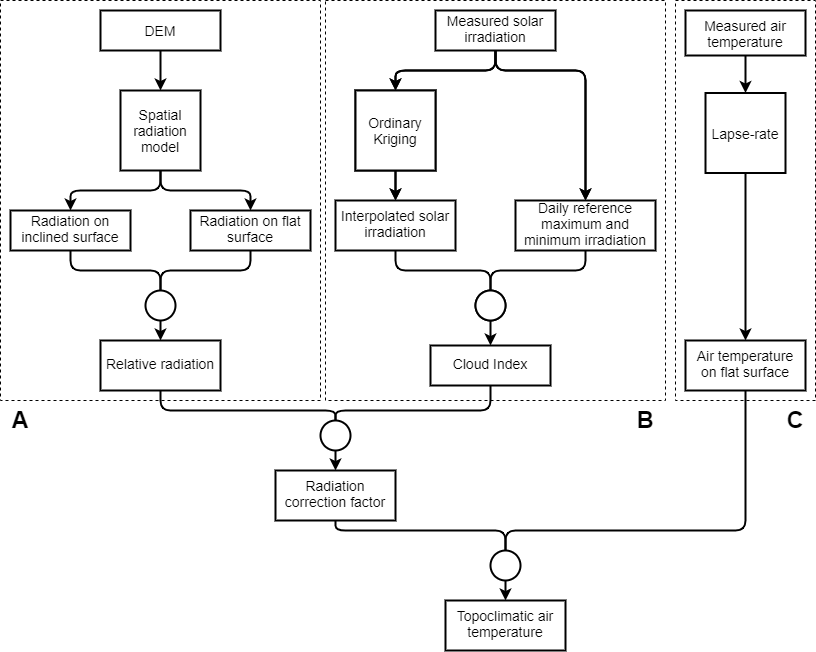

The diagram above was exported from draw.io. Its source (the exported page's mxGraphModel, read from the mxfile embedded in the PNG):
<mxGraphModel dx="1422" dy="762" grid="1" gridSize="10" guides="1" tooltips="1" connect="1" arrows="1" fold="1" page="1" pageScale="1" pageWidth="827" pageHeight="1169" math="0" shadow="0">
  <root>
    <mxCell id="WIyWlLk6GJQsqaUBKTNV-0" />
    <mxCell id="WIyWlLk6GJQsqaUBKTNV-1" parent="WIyWlLk6GJQsqaUBKTNV-0" />
    <mxCell id="obwQHcU3FtxdVGJm_S3e-7" value="" style="rounded=0;whiteSpace=wrap;html=1;dashed=1;fontSize=14;" parent="WIyWlLk6GJQsqaUBKTNV-1" vertex="1">
      <mxGeometry x="680" width="140" height="400" as="geometry" />
    </mxCell>
    <mxCell id="obwQHcU3FtxdVGJm_S3e-1" value="" style="rounded=0;whiteSpace=wrap;html=1;dashed=1;fontSize=14;" parent="WIyWlLk6GJQsqaUBKTNV-1" vertex="1">
      <mxGeometry x="5" width="320" height="400" as="geometry" />
    </mxCell>
    <mxCell id="obwQHcU3FtxdVGJm_S3e-0" value="" style="rounded=0;whiteSpace=wrap;html=1;dashed=1;fontSize=14;" parent="WIyWlLk6GJQsqaUBKTNV-1" vertex="1">
      <mxGeometry x="330" width="340" height="400" as="geometry" />
    </mxCell>
    <mxCell id="OydYwtiSMRGFz_SsJu1V-10" style="edgeStyle=orthogonalEdgeStyle;rounded=1;orthogonalLoop=1;jettySize=auto;html=1;exitX=0.5;exitY=1;exitDx=0;exitDy=0;entryX=0.5;entryY=0;entryDx=0;entryDy=0;strokeWidth=2;fontSize=14;" parent="WIyWlLk6GJQsqaUBKTNV-1" source="WIyWlLk6GJQsqaUBKTNV-3" target="OydYwtiSMRGFz_SsJu1V-47" edge="1">
      <mxGeometry relative="1" as="geometry">
        <mxPoint x="165" y="80" as="targetPoint" />
      </mxGeometry>
    </mxCell>
    <mxCell id="WIyWlLk6GJQsqaUBKTNV-3" value="DEM" style="rounded=1;whiteSpace=wrap;html=1;fontSize=14;glass=0;strokeWidth=2;shadow=0;arcSize=0;" parent="WIyWlLk6GJQsqaUBKTNV-1" vertex="1">
      <mxGeometry x="105" y="10" width="120" height="40" as="geometry" />
    </mxCell>
    <mxCell id="OydYwtiSMRGFz_SsJu1V-3" value="" style="edgeStyle=orthogonalEdgeStyle;rounded=1;orthogonalLoop=1;jettySize=auto;html=1;exitX=0.5;exitY=1;exitDx=0;exitDy=0;strokeWidth=2;fontSize=14;" parent="WIyWlLk6GJQsqaUBKTNV-1" source="OydYwtiSMRGFz_SsJu1V-47" target="OydYwtiSMRGFz_SsJu1V-2" edge="1">
      <mxGeometry relative="1" as="geometry">
        <mxPoint x="165" y="160" as="sourcePoint" />
      </mxGeometry>
    </mxCell>
    <mxCell id="OydYwtiSMRGFz_SsJu1V-4" style="edgeStyle=orthogonalEdgeStyle;rounded=1;orthogonalLoop=1;jettySize=auto;html=1;exitX=0.5;exitY=1;exitDx=0;exitDy=0;entryX=0.5;entryY=0;entryDx=0;entryDy=0;startArrow=none;startFill=0;endArrow=classic;endFill=1;strokeWidth=2;fontSize=14;" parent="WIyWlLk6GJQsqaUBKTNV-1" source="OydYwtiSMRGFz_SsJu1V-47" target="OydYwtiSMRGFz_SsJu1V-5" edge="1">
      <mxGeometry relative="1" as="geometry">
        <mxPoint x="245" y="210" as="targetPoint" />
        <mxPoint x="165" y="160" as="sourcePoint" />
      </mxGeometry>
    </mxCell>
    <mxCell id="OydYwtiSMRGFz_SsJu1V-9" style="edgeStyle=orthogonalEdgeStyle;rounded=1;orthogonalLoop=1;jettySize=auto;html=1;exitX=0.5;exitY=1;exitDx=0;exitDy=0;entryX=0.5;entryY=0;entryDx=0;entryDy=0;endArrow=none;endFill=0;strokeWidth=2;fontSize=14;" parent="WIyWlLk6GJQsqaUBKTNV-1" source="OydYwtiSMRGFz_SsJu1V-2" target="OydYwtiSMRGFz_SsJu1V-6" edge="1">
      <mxGeometry relative="1" as="geometry" />
    </mxCell>
    <mxCell id="OydYwtiSMRGFz_SsJu1V-2" value="Radiation on inclined surface" style="whiteSpace=wrap;html=1;shadow=0;strokeWidth=2;spacing=6;spacingTop=-4;fontSize=14;" parent="WIyWlLk6GJQsqaUBKTNV-1" vertex="1">
      <mxGeometry x="15" y="210" width="120" height="40" as="geometry" />
    </mxCell>
    <mxCell id="OydYwtiSMRGFz_SsJu1V-8" style="edgeStyle=orthogonalEdgeStyle;rounded=1;orthogonalLoop=1;jettySize=auto;html=1;exitX=0.5;exitY=1;exitDx=0;exitDy=0;entryX=0.5;entryY=0;entryDx=0;entryDy=0;endArrow=none;endFill=0;strokeWidth=2;fontSize=14;" parent="WIyWlLk6GJQsqaUBKTNV-1" source="OydYwtiSMRGFz_SsJu1V-5" target="OydYwtiSMRGFz_SsJu1V-6" edge="1">
      <mxGeometry relative="1" as="geometry">
        <mxPoint x="245" y="250" as="sourcePoint" />
      </mxGeometry>
    </mxCell>
    <mxCell id="OydYwtiSMRGFz_SsJu1V-5" value="Radiation on flat surface" style="whiteSpace=wrap;html=1;shadow=0;strokeWidth=2;spacing=6;spacingTop=-4;fontSize=14;" parent="WIyWlLk6GJQsqaUBKTNV-1" vertex="1">
      <mxGeometry x="195" y="210" width="120" height="40" as="geometry" />
    </mxCell>
    <mxCell id="OydYwtiSMRGFz_SsJu1V-14" style="edgeStyle=orthogonalEdgeStyle;rounded=1;orthogonalLoop=1;jettySize=auto;html=1;exitX=0.5;exitY=1;exitDx=0;exitDy=0;strokeWidth=2;fontSize=14;" parent="WIyWlLk6GJQsqaUBKTNV-1" source="OydYwtiSMRGFz_SsJu1V-6" target="OydYwtiSMRGFz_SsJu1V-12" edge="1">
      <mxGeometry relative="1" as="geometry" />
    </mxCell>
    <mxCell id="OydYwtiSMRGFz_SsJu1V-6" value="" style="ellipse;whiteSpace=wrap;html=1;aspect=fixed;strokeWidth=2;fontSize=14;" parent="WIyWlLk6GJQsqaUBKTNV-1" vertex="1">
      <mxGeometry x="150" y="290" width="30" height="30" as="geometry" />
    </mxCell>
    <mxCell id="OydYwtiSMRGFz_SsJu1V-19" style="edgeStyle=orthogonalEdgeStyle;rounded=1;orthogonalLoop=1;jettySize=auto;html=1;exitX=0.5;exitY=1;exitDx=0;exitDy=0;entryX=0.5;entryY=0;entryDx=0;entryDy=0;endArrow=none;endFill=0;strokeWidth=2;fontSize=14;" parent="WIyWlLk6GJQsqaUBKTNV-1" source="OydYwtiSMRGFz_SsJu1V-12" target="OydYwtiSMRGFz_SsJu1V-17" edge="1">
      <mxGeometry relative="1" as="geometry">
        <Array as="points">
          <mxPoint x="165" y="410" />
          <mxPoint x="340" y="410" />
        </Array>
      </mxGeometry>
    </mxCell>
    <mxCell id="OydYwtiSMRGFz_SsJu1V-12" value="Relative radiation" style="whiteSpace=wrap;html=1;shadow=0;strokeWidth=2;spacing=6;spacingTop=-4;fontSize=14;" parent="WIyWlLk6GJQsqaUBKTNV-1" vertex="1">
      <mxGeometry x="105" y="340" width="120" height="50" as="geometry" />
    </mxCell>
    <mxCell id="OydYwtiSMRGFz_SsJu1V-25" style="edgeStyle=orthogonalEdgeStyle;rounded=1;orthogonalLoop=1;jettySize=auto;html=1;exitX=0.5;exitY=1;exitDx=0;exitDy=0;entryX=0.5;entryY=0;entryDx=0;entryDy=0;strokeWidth=2;fontSize=14;" parent="WIyWlLk6GJQsqaUBKTNV-1" source="OydYwtiSMRGFz_SsJu1V-51" target="OydYwtiSMRGFz_SsJu1V-23" edge="1">
      <mxGeometry relative="1" as="geometry">
        <mxPoint x="440" y="462.5" as="sourcePoint" />
      </mxGeometry>
    </mxCell>
    <mxCell id="OydYwtiSMRGFz_SsJu1V-55" style="rounded=1;orthogonalLoop=1;jettySize=auto;html=1;exitX=0.5;exitY=1;exitDx=0;exitDy=0;entryX=0.5;entryY=0;entryDx=0;entryDy=0;startArrow=none;startFill=0;endArrow=none;endFill=0;edgeStyle=orthogonalEdgeStyle;strokeWidth=2;fontSize=14;" parent="WIyWlLk6GJQsqaUBKTNV-1" target="OydYwtiSMRGFz_SsJu1V-17" edge="1">
      <mxGeometry relative="1" as="geometry">
        <Array as="points">
          <mxPoint x="495" y="410" />
          <mxPoint x="340" y="410" />
        </Array>
        <mxPoint x="495" y="380" as="sourcePoint" />
      </mxGeometry>
    </mxCell>
    <mxCell id="obwQHcU3FtxdVGJm_S3e-22" value="" style="edgeStyle=orthogonalEdgeStyle;rounded=1;orthogonalLoop=1;jettySize=auto;html=1;strokeWidth=2;fontSize=14;" parent="WIyWlLk6GJQsqaUBKTNV-1" source="OydYwtiSMRGFz_SsJu1V-17" target="OydYwtiSMRGFz_SsJu1V-21" edge="1">
      <mxGeometry relative="1" as="geometry" />
    </mxCell>
    <mxCell id="OydYwtiSMRGFz_SsJu1V-17" value="" style="ellipse;whiteSpace=wrap;html=1;aspect=fixed;strokeWidth=2;fontSize=14;" parent="WIyWlLk6GJQsqaUBKTNV-1" vertex="1">
      <mxGeometry x="325" y="420" width="30" height="30" as="geometry" />
    </mxCell>
    <mxCell id="obwQHcU3FtxdVGJm_S3e-20" style="edgeStyle=orthogonalEdgeStyle;rounded=1;orthogonalLoop=1;jettySize=auto;html=1;exitX=0.5;exitY=1;exitDx=0;exitDy=0;entryX=0.5;entryY=0;entryDx=0;entryDy=0;strokeWidth=2;endArrow=none;endFill=0;fontSize=14;" parent="WIyWlLk6GJQsqaUBKTNV-1" source="OydYwtiSMRGFz_SsJu1V-21" target="OydYwtiSMRGFz_SsJu1V-26" edge="1">
      <mxGeometry relative="1" as="geometry">
        <Array as="points">
          <mxPoint x="340" y="530" />
          <mxPoint x="510" y="530" />
        </Array>
      </mxGeometry>
    </mxCell>
    <mxCell id="OydYwtiSMRGFz_SsJu1V-21" value="Radiation correction factor" style="whiteSpace=wrap;html=1;shadow=0;strokeWidth=2;spacing=6;spacingTop=-4;fontSize=14;" parent="WIyWlLk6GJQsqaUBKTNV-1" vertex="1">
      <mxGeometry x="280" y="470" width="120" height="50" as="geometry" />
    </mxCell>
    <mxCell id="obwQHcU3FtxdVGJm_S3e-19" style="edgeStyle=orthogonalEdgeStyle;rounded=1;orthogonalLoop=1;jettySize=auto;html=1;exitX=0.5;exitY=1;exitDx=0;exitDy=0;entryX=0.5;entryY=0;entryDx=0;entryDy=0;strokeWidth=2;endArrow=none;endFill=0;fontSize=14;" parent="WIyWlLk6GJQsqaUBKTNV-1" source="OydYwtiSMRGFz_SsJu1V-23" target="OydYwtiSMRGFz_SsJu1V-26" edge="1">
      <mxGeometry relative="1" as="geometry">
        <Array as="points">
          <mxPoint x="750" y="530" />
          <mxPoint x="510" y="530" />
        </Array>
      </mxGeometry>
    </mxCell>
    <mxCell id="OydYwtiSMRGFz_SsJu1V-23" value="Air temperature on flat surface" style="whiteSpace=wrap;html=1;shadow=0;strokeWidth=2;spacing=6;spacingTop=-4;fontSize=14;" parent="WIyWlLk6GJQsqaUBKTNV-1" vertex="1">
      <mxGeometry x="690" y="340" width="120" height="50" as="geometry" />
    </mxCell>
    <mxCell id="OydYwtiSMRGFz_SsJu1V-30" style="edgeStyle=orthogonalEdgeStyle;rounded=1;orthogonalLoop=1;jettySize=auto;html=1;exitX=0.5;exitY=1;exitDx=0;exitDy=0;entryX=0.5;entryY=0;entryDx=0;entryDy=0;strokeWidth=2;fontSize=14;" parent="WIyWlLk6GJQsqaUBKTNV-1" source="OydYwtiSMRGFz_SsJu1V-26" target="OydYwtiSMRGFz_SsJu1V-29" edge="1">
      <mxGeometry relative="1" as="geometry" />
    </mxCell>
    <mxCell id="OydYwtiSMRGFz_SsJu1V-26" value="" style="ellipse;whiteSpace=wrap;html=1;aspect=fixed;strokeWidth=2;fontSize=14;" parent="WIyWlLk6GJQsqaUBKTNV-1" vertex="1">
      <mxGeometry x="495" y="550" width="30" height="30" as="geometry" />
    </mxCell>
    <mxCell id="OydYwtiSMRGFz_SsJu1V-29" value="Topoclimatic air temperature" style="whiteSpace=wrap;html=1;shadow=0;strokeWidth=2;spacing=6;spacingTop=-4;fontSize=14;" parent="WIyWlLk6GJQsqaUBKTNV-1" vertex="1">
      <mxGeometry x="450" y="600" width="120" height="50" as="geometry" />
    </mxCell>
    <mxCell id="OydYwtiSMRGFz_SsJu1V-36" style="edgeStyle=orthogonalEdgeStyle;rounded=1;orthogonalLoop=1;jettySize=auto;html=1;exitX=0.5;exitY=1;exitDx=0;exitDy=0;entryX=0.5;entryY=0;entryDx=0;entryDy=0;strokeWidth=2;fontSize=14;" parent="WIyWlLk6GJQsqaUBKTNV-1" source="OydYwtiSMRGFz_SsJu1V-31" target="OydYwtiSMRGFz_SsJu1V-49" edge="1">
      <mxGeometry relative="1" as="geometry">
        <mxPoint x="370" y="50" as="targetPoint" />
        <Array as="points">
          <mxPoint x="500" y="70" />
          <mxPoint x="400" y="70" />
        </Array>
      </mxGeometry>
    </mxCell>
    <mxCell id="OydYwtiSMRGFz_SsJu1V-38" style="edgeStyle=orthogonalEdgeStyle;rounded=1;orthogonalLoop=1;jettySize=auto;html=1;exitX=0.5;exitY=1;exitDx=0;exitDy=0;entryX=0.5;entryY=0;entryDx=0;entryDy=0;strokeWidth=2;fontSize=14;" parent="WIyWlLk6GJQsqaUBKTNV-1" source="OydYwtiSMRGFz_SsJu1V-31" edge="1">
      <mxGeometry relative="1" as="geometry">
        <Array as="points">
          <mxPoint x="500" y="70" />
          <mxPoint x="590" y="70" />
        </Array>
        <mxPoint x="590" y="200" as="targetPoint" />
      </mxGeometry>
    </mxCell>
    <mxCell id="OydYwtiSMRGFz_SsJu1V-31" value="Measured solar irradiation" style="whiteSpace=wrap;html=1;shadow=0;strokeWidth=2;spacing=6;spacingTop=-4;fontSize=14;" parent="WIyWlLk6GJQsqaUBKTNV-1" vertex="1">
      <mxGeometry x="440" y="10" width="120" height="40" as="geometry" />
    </mxCell>
    <mxCell id="OydYwtiSMRGFz_SsJu1V-37" style="edgeStyle=orthogonalEdgeStyle;rounded=1;orthogonalLoop=1;jettySize=auto;html=1;exitX=0.5;exitY=1;exitDx=0;exitDy=0;entryX=0.5;entryY=0;entryDx=0;entryDy=0;strokeWidth=2;fontSize=14;" parent="WIyWlLk6GJQsqaUBKTNV-1" source="OydYwtiSMRGFz_SsJu1V-49" target="OydYwtiSMRGFz_SsJu1V-33" edge="1">
      <mxGeometry relative="1" as="geometry">
        <mxPoint x="400" y="180" as="sourcePoint" />
      </mxGeometry>
    </mxCell>
    <mxCell id="OydYwtiSMRGFz_SsJu1V-41" style="edgeStyle=orthogonalEdgeStyle;rounded=1;orthogonalLoop=1;jettySize=auto;html=1;exitX=0.5;exitY=1;exitDx=0;exitDy=0;endArrow=none;endFill=0;strokeWidth=2;fontSize=14;" parent="WIyWlLk6GJQsqaUBKTNV-1" source="OydYwtiSMRGFz_SsJu1V-33" target="OydYwtiSMRGFz_SsJu1V-40" edge="1">
      <mxGeometry relative="1" as="geometry" />
    </mxCell>
    <mxCell id="OydYwtiSMRGFz_SsJu1V-33" value="Interpolated solar irradiation" style="whiteSpace=wrap;html=1;shadow=0;strokeWidth=2;spacing=6;spacingTop=-4;fontSize=14;" parent="WIyWlLk6GJQsqaUBKTNV-1" vertex="1">
      <mxGeometry x="340" y="200" width="120" height="50" as="geometry" />
    </mxCell>
    <mxCell id="OydYwtiSMRGFz_SsJu1V-40" value="" style="ellipse;whiteSpace=wrap;html=1;aspect=fixed;strokeWidth=2;fontSize=14;" parent="WIyWlLk6GJQsqaUBKTNV-1" vertex="1">
      <mxGeometry x="480" y="290" width="30" height="30" as="geometry" />
    </mxCell>
    <mxCell id="OydYwtiSMRGFz_SsJu1V-47" value="Spatial radiation model" style="whiteSpace=wrap;html=1;aspect=fixed;shadow=0;strokeWidth=2;fontSize=14;" parent="WIyWlLk6GJQsqaUBKTNV-1" vertex="1">
      <mxGeometry x="125" y="90" width="80" height="80" as="geometry" />
    </mxCell>
    <mxCell id="OydYwtiSMRGFz_SsJu1V-49" value="Ordinary Kriging" style="whiteSpace=wrap;html=1;aspect=fixed;shadow=0;strokeWidth=2;fontSize=14;" parent="WIyWlLk6GJQsqaUBKTNV-1" vertex="1">
      <mxGeometry x="360" y="90" width="80" height="80" as="geometry" />
    </mxCell>
    <mxCell id="OydYwtiSMRGFz_SsJu1V-51" value="Lapse-rate" style="whiteSpace=wrap;html=1;aspect=fixed;shadow=0;strokeWidth=2;fontSize=14;" parent="WIyWlLk6GJQsqaUBKTNV-1" vertex="1">
      <mxGeometry x="710" y="92.5" width="80" height="80" as="geometry" />
    </mxCell>
    <mxCell id="OydYwtiSMRGFz_SsJu1V-57" style="edgeStyle=orthogonalEdgeStyle;rounded=1;orthogonalLoop=1;jettySize=auto;html=1;exitX=0.5;exitY=1;exitDx=0;exitDy=0;entryX=0.5;entryY=0;entryDx=0;entryDy=0;startArrow=none;startFill=0;endArrow=classic;endFill=1;strokeWidth=2;fontSize=14;" parent="WIyWlLk6GJQsqaUBKTNV-1" source="OydYwtiSMRGFz_SsJu1V-56" target="OydYwtiSMRGFz_SsJu1V-51" edge="1">
      <mxGeometry relative="1" as="geometry" />
    </mxCell>
    <mxCell id="OydYwtiSMRGFz_SsJu1V-56" value="Measured air temperature" style="rounded=1;whiteSpace=wrap;html=1;fontSize=14;glass=0;strokeWidth=2;shadow=0;arcSize=0;" parent="WIyWlLk6GJQsqaUBKTNV-1" vertex="1">
      <mxGeometry x="690" y="10" width="120" height="45" as="geometry" />
    </mxCell>
    <mxCell id="obwQHcU3FtxdVGJm_S3e-8" value="Cloud Index" style="whiteSpace=wrap;html=1;shadow=0;strokeWidth=2;spacing=6;spacingTop=-4;fontSize=14;" parent="WIyWlLk6GJQsqaUBKTNV-1" vertex="1">
      <mxGeometry x="435" y="345" width="120" height="40" as="geometry" />
    </mxCell>
    <mxCell id="obwQHcU3FtxdVGJm_S3e-9" style="edgeStyle=orthogonalEdgeStyle;rounded=1;orthogonalLoop=1;jettySize=auto;html=1;exitX=0.5;exitY=1;exitDx=0;exitDy=0;entryX=0.5;entryY=0;entryDx=0;entryDy=0;strokeWidth=2;fontSize=14;" parent="WIyWlLk6GJQsqaUBKTNV-1" target="obwQHcU3FtxdVGJm_S3e-17" edge="1">
      <mxGeometry relative="1" as="geometry">
        <mxPoint x="370" y="50" as="targetPoint" />
        <Array as="points">
          <mxPoint x="500" y="70" />
          <mxPoint x="400" y="70" />
        </Array>
        <mxPoint x="500" y="50" as="sourcePoint" />
      </mxGeometry>
    </mxCell>
    <mxCell id="obwQHcU3FtxdVGJm_S3e-10" style="edgeStyle=orthogonalEdgeStyle;rounded=1;orthogonalLoop=1;jettySize=auto;html=1;exitX=0.5;exitY=1;exitDx=0;exitDy=0;entryX=0.5;entryY=0;entryDx=0;entryDy=0;strokeWidth=2;fontSize=14;" parent="WIyWlLk6GJQsqaUBKTNV-1" target="obwQHcU3FtxdVGJm_S3e-18" edge="1">
      <mxGeometry relative="1" as="geometry">
        <Array as="points">
          <mxPoint x="500" y="70" />
          <mxPoint x="590" y="70" />
        </Array>
        <mxPoint x="500" y="50" as="sourcePoint" />
      </mxGeometry>
    </mxCell>
    <mxCell id="obwQHcU3FtxdVGJm_S3e-12" style="edgeStyle=orthogonalEdgeStyle;rounded=1;orthogonalLoop=1;jettySize=auto;html=1;exitX=0.5;exitY=1;exitDx=0;exitDy=0;entryX=0.5;entryY=0;entryDx=0;entryDy=0;strokeWidth=2;fontSize=14;" parent="WIyWlLk6GJQsqaUBKTNV-1" source="obwQHcU3FtxdVGJm_S3e-17" edge="1">
      <mxGeometry relative="1" as="geometry">
        <mxPoint x="400" y="180" as="sourcePoint" />
        <mxPoint x="400" y="200" as="targetPoint" />
      </mxGeometry>
    </mxCell>
    <mxCell id="obwQHcU3FtxdVGJm_S3e-14" style="edgeStyle=orthogonalEdgeStyle;rounded=1;orthogonalLoop=1;jettySize=auto;html=1;exitX=0.5;exitY=1;exitDx=0;exitDy=0;entryX=0.5;entryY=0;entryDx=0;entryDy=0;endArrow=none;endFill=0;strokeWidth=2;fontSize=14;" parent="WIyWlLk6GJQsqaUBKTNV-1" source="obwQHcU3FtxdVGJm_S3e-18" target="obwQHcU3FtxdVGJm_S3e-16" edge="1">
      <mxGeometry relative="1" as="geometry" />
    </mxCell>
    <mxCell id="HTfaZQ_STdk23o3gAu3B-4" style="edgeStyle=orthogonalEdgeStyle;rounded=0;orthogonalLoop=1;jettySize=auto;html=1;exitX=0.5;exitY=1;exitDx=0;exitDy=0;entryX=0.5;entryY=0;entryDx=0;entryDy=0;strokeWidth=2;fontSize=14;" parent="WIyWlLk6GJQsqaUBKTNV-1" source="obwQHcU3FtxdVGJm_S3e-16" target="obwQHcU3FtxdVGJm_S3e-8" edge="1">
      <mxGeometry relative="1" as="geometry" />
    </mxCell>
    <mxCell id="obwQHcU3FtxdVGJm_S3e-16" value="" style="ellipse;whiteSpace=wrap;html=1;aspect=fixed;strokeWidth=2;fontSize=14;" parent="WIyWlLk6GJQsqaUBKTNV-1" vertex="1">
      <mxGeometry x="480" y="290" width="30" height="30" as="geometry" />
    </mxCell>
    <mxCell id="obwQHcU3FtxdVGJm_S3e-17" value="Ordinary Kriging" style="whiteSpace=wrap;html=1;aspect=fixed;shadow=0;strokeWidth=2;fontSize=14;" parent="WIyWlLk6GJQsqaUBKTNV-1" vertex="1">
      <mxGeometry x="360" y="90" width="80" height="80" as="geometry" />
    </mxCell>
    <mxCell id="obwQHcU3FtxdVGJm_S3e-18" value="Daily reference maximum and minimum irradiation" style="whiteSpace=wrap;html=1;shadow=0;strokeWidth=2;spacing=6;spacingTop=-4;fontSize=14;" parent="WIyWlLk6GJQsqaUBKTNV-1" vertex="1">
      <mxGeometry x="520" y="200" width="140" height="50" as="geometry" />
    </mxCell>
    <mxCell id="HTfaZQ_STdk23o3gAu3B-0" value="&lt;b style=&quot;font-size: 23px;&quot;&gt;&lt;font style=&quot;font-size: 23px;&quot;&gt;A&lt;/font&gt;&lt;/b&gt;" style="text;html=1;strokeColor=none;fillColor=none;align=center;verticalAlign=middle;whiteSpace=wrap;rounded=0;fontSize=23;strokeWidth=1;" parent="WIyWlLk6GJQsqaUBKTNV-1" vertex="1">
      <mxGeometry x="5" y="410" width="40" height="20" as="geometry" />
    </mxCell>
    <mxCell id="HTfaZQ_STdk23o3gAu3B-1" value="&lt;b style=&quot;font-size: 23px;&quot;&gt;&lt;font style=&quot;font-size: 23px;&quot;&gt;B&lt;/font&gt;&lt;/b&gt;" style="text;html=1;strokeColor=none;fillColor=none;align=center;verticalAlign=middle;whiteSpace=wrap;rounded=0;fontSize=23;strokeWidth=1;" parent="WIyWlLk6GJQsqaUBKTNV-1" vertex="1">
      <mxGeometry x="630" y="410" width="40" height="20" as="geometry" />
    </mxCell>
    <mxCell id="HTfaZQ_STdk23o3gAu3B-3" value="&lt;b style=&quot;font-size: 23px;&quot;&gt;&lt;font style=&quot;font-size: 23px;&quot;&gt;C&lt;/font&gt;&lt;/b&gt;" style="text;html=1;strokeColor=none;fillColor=none;align=center;verticalAlign=middle;whiteSpace=wrap;rounded=0;fontSize=23;strokeWidth=1;" parent="WIyWlLk6GJQsqaUBKTNV-1" vertex="1">
      <mxGeometry x="780" y="410" width="40" height="20" as="geometry" />
    </mxCell>
  </root>
</mxGraphModel>